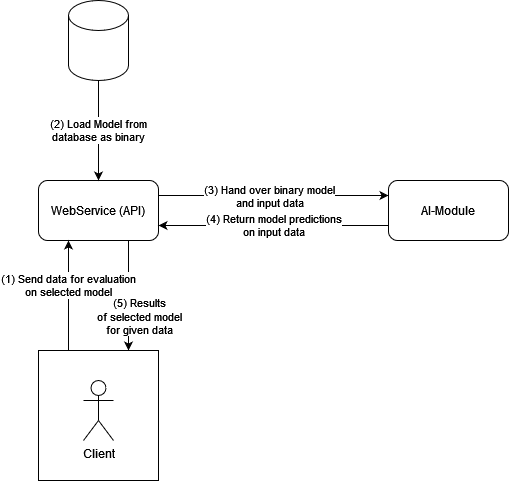

The diagram above was exported from draw.io. Its source (the exported page's mxGraphModel, read from the mxfile embedded in the PNG):
<mxGraphModel dx="1434" dy="782" grid="1" gridSize="10" guides="1" tooltips="1" connect="1" arrows="1" fold="1" page="1" pageScale="1" pageWidth="827" pageHeight="1169" math="0" shadow="0">
  <root>
    <mxCell id="0" />
    <mxCell id="1" parent="0" />
    <mxCell id="8wVFYp2u0HnGmtshVdLJ-25" style="edgeStyle=orthogonalEdgeStyle;rounded=0;orthogonalLoop=1;jettySize=auto;html=1;exitX=0.75;exitY=1;exitDx=0;exitDy=0;entryX=0.75;entryY=0;entryDx=0;entryDy=0;" parent="1" source="8wVFYp2u0HnGmtshVdLJ-1" target="8wVFYp2u0HnGmtshVdLJ-12" edge="1">
      <mxGeometry relative="1" as="geometry" />
    </mxCell>
    <mxCell id="8wVFYp2u0HnGmtshVdLJ-26" value="(5) Results &lt;br&gt;&lt;div&gt;of selected model&lt;/div&gt;&lt;div&gt;for given data&lt;br&gt;&lt;/div&gt;" style="edgeLabel;html=1;align=center;verticalAlign=middle;resizable=0;points=[];" parent="8wVFYp2u0HnGmtshVdLJ-25" vertex="1" connectable="0">
      <mxGeometry x="0.2182" y="5" relative="1" as="geometry">
        <mxPoint x="5" y="8" as="offset" />
      </mxGeometry>
    </mxCell>
    <mxCell id="8wVFYp2u0HnGmtshVdLJ-32" style="edgeStyle=orthogonalEdgeStyle;rounded=0;orthogonalLoop=1;jettySize=auto;html=1;exitX=1;exitY=0.25;exitDx=0;exitDy=0;entryX=0;entryY=0.25;entryDx=0;entryDy=0;" parent="1" source="8wVFYp2u0HnGmtshVdLJ-1" target="8wVFYp2u0HnGmtshVdLJ-2" edge="1">
      <mxGeometry relative="1" as="geometry" />
    </mxCell>
    <mxCell id="8wVFYp2u0HnGmtshVdLJ-33" value="&lt;div&gt;(3) Hand over binary model &lt;br&gt;&lt;/div&gt;&lt;div&gt;and input data&lt;/div&gt;" style="edgeLabel;html=1;align=center;verticalAlign=middle;resizable=0;points=[];" parent="8wVFYp2u0HnGmtshVdLJ-32" vertex="1" connectable="0">
      <mxGeometry x="-0.2687" relative="1" as="geometry">
        <mxPoint x="26" as="offset" />
      </mxGeometry>
    </mxCell>
    <mxCell id="8wVFYp2u0HnGmtshVdLJ-1" value="WebService (API)" style="rounded=1;whiteSpace=wrap;html=1;" parent="1" vertex="1">
      <mxGeometry x="160" y="450" width="120" height="60" as="geometry" />
    </mxCell>
    <mxCell id="8wVFYp2u0HnGmtshVdLJ-34" value="&lt;div&gt;(4) Return model predictions &lt;br&gt;&lt;/div&gt;&lt;div&gt;on input data&lt;/div&gt;" style="edgeStyle=orthogonalEdgeStyle;rounded=0;orthogonalLoop=1;jettySize=auto;html=1;exitX=0;exitY=0.75;exitDx=0;exitDy=0;entryX=1;entryY=0.75;entryDx=0;entryDy=0;" parent="1" source="8wVFYp2u0HnGmtshVdLJ-2" target="8wVFYp2u0HnGmtshVdLJ-1" edge="1">
      <mxGeometry relative="1" as="geometry" />
    </mxCell>
    <mxCell id="8wVFYp2u0HnGmtshVdLJ-2" value="AI-Module" style="rounded=1;whiteSpace=wrap;html=1;" parent="1" vertex="1">
      <mxGeometry x="510" y="450" width="120" height="60" as="geometry" />
    </mxCell>
    <mxCell id="8wVFYp2u0HnGmtshVdLJ-30" value="&lt;div&gt;(2) Load Model from &lt;br&gt;&lt;/div&gt;&lt;div&gt;database as binary&lt;br&gt;&lt;/div&gt;" style="edgeStyle=orthogonalEdgeStyle;rounded=0;orthogonalLoop=1;jettySize=auto;html=1;exitX=0.5;exitY=1;exitDx=0;exitDy=0;exitPerimeter=0;entryX=0.5;entryY=0;entryDx=0;entryDy=0;" parent="1" source="8wVFYp2u0HnGmtshVdLJ-3" target="8wVFYp2u0HnGmtshVdLJ-1" edge="1">
      <mxGeometry relative="1" as="geometry" />
    </mxCell>
    <mxCell id="8wVFYp2u0HnGmtshVdLJ-3" value="" style="shape=cylinder3;whiteSpace=wrap;html=1;boundedLbl=1;backgroundOutline=1;size=15;" parent="1" vertex="1">
      <mxGeometry x="190" y="270" width="60" height="80" as="geometry" />
    </mxCell>
    <mxCell id="8wVFYp2u0HnGmtshVdLJ-22" value="" style="group" parent="1" vertex="1" connectable="0">
      <mxGeometry x="160" y="620" width="120" height="130" as="geometry" />
    </mxCell>
    <mxCell id="8wVFYp2u0HnGmtshVdLJ-12" value="" style="rounded=0;whiteSpace=wrap;html=1;" parent="8wVFYp2u0HnGmtshVdLJ-22" vertex="1">
      <mxGeometry width="120" height="130" as="geometry" />
    </mxCell>
    <mxCell id="8wVFYp2u0HnGmtshVdLJ-8" value="Client" style="shape=umlActor;verticalLabelPosition=bottom;verticalAlign=top;html=1;outlineConnect=0;" parent="8wVFYp2u0HnGmtshVdLJ-22" vertex="1">
      <mxGeometry x="45" y="30" width="30" height="60" as="geometry" />
    </mxCell>
    <mxCell id="8wVFYp2u0HnGmtshVdLJ-23" style="edgeStyle=orthogonalEdgeStyle;rounded=0;orthogonalLoop=1;jettySize=auto;html=1;exitX=0.25;exitY=0;exitDx=0;exitDy=0;entryX=0.25;entryY=1;entryDx=0;entryDy=0;" parent="1" source="8wVFYp2u0HnGmtshVdLJ-12" target="8wVFYp2u0HnGmtshVdLJ-1" edge="1">
      <mxGeometry relative="1" as="geometry" />
    </mxCell>
    <mxCell id="8wVFYp2u0HnGmtshVdLJ-24" value="&lt;div&gt;(1) Send data for evaluation &lt;br&gt;&lt;/div&gt;&lt;div&gt;on selected model&lt;br&gt;&lt;/div&gt;" style="edgeLabel;html=1;align=center;verticalAlign=middle;resizable=0;points=[];" parent="8wVFYp2u0HnGmtshVdLJ-23" vertex="1" connectable="0">
      <mxGeometry x="0.2" y="1" relative="1" as="geometry">
        <mxPoint as="offset" />
      </mxGeometry>
    </mxCell>
  </root>
</mxGraphModel>